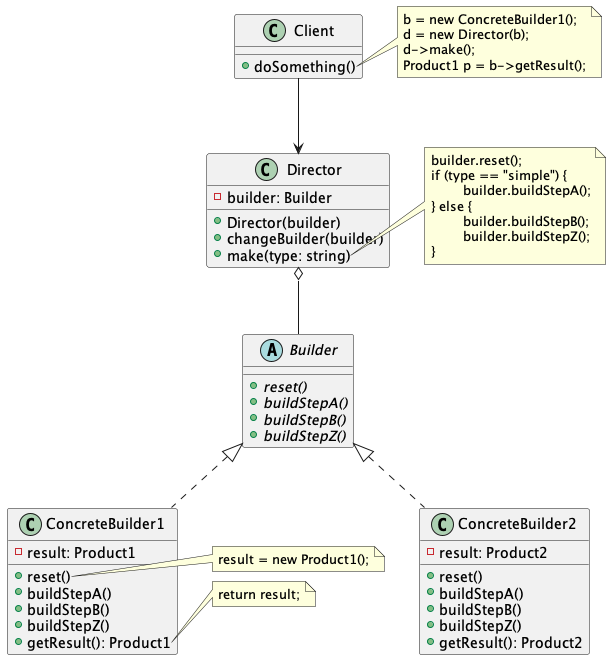

The diagram above was rendered by PlantUML. Its source (embedded in the PNG):
@startuml BuilderPattern

class Client {
	+ doSomething()
}

note right of Client::doSomething
b = new ConcreteBuilder1();
d = new Director(b);
d->make();
Product1 p = b->getResult();
end note

abstract class Builder {
	+ {abstract} reset()
	+ {abstract} buildStepA()
	+ {abstract} buildStepB()
	+ {abstract} buildStepZ()
}

class ConcreteBuilder1 {
	- result: Product1
	+ reset()
	+ buildStepA()
	+ buildStepB()
	+ buildStepZ()
	+ getResult(): Product1
}
note right of ConcreteBuilder1::reset
result = new Product1();
end note

note right of ConcreteBuilder1::getResult
return result;
end note

Builder <|.. ConcreteBuilder1

class ConcreteBuilder2 {
	- result: Product2
	+ reset()
	+ buildStepA()
	+ buildStepB()
	+ buildStepZ()
	+ getResult(): Product2
}

Builder <|.. ConcreteBuilder2

class Director {
	- builder: Builder
	+ Director(builder)
	+ changeBuilder(builder)
	+ make(type: string)
}

note right of Director::make
builder.reset();
if (type == "simple") {
	builder.buildStepA();
} else {
	builder.buildStepB();
	builder.buildStepZ();
}
end note

Director o-- Builder

Client --> Director

@enduml